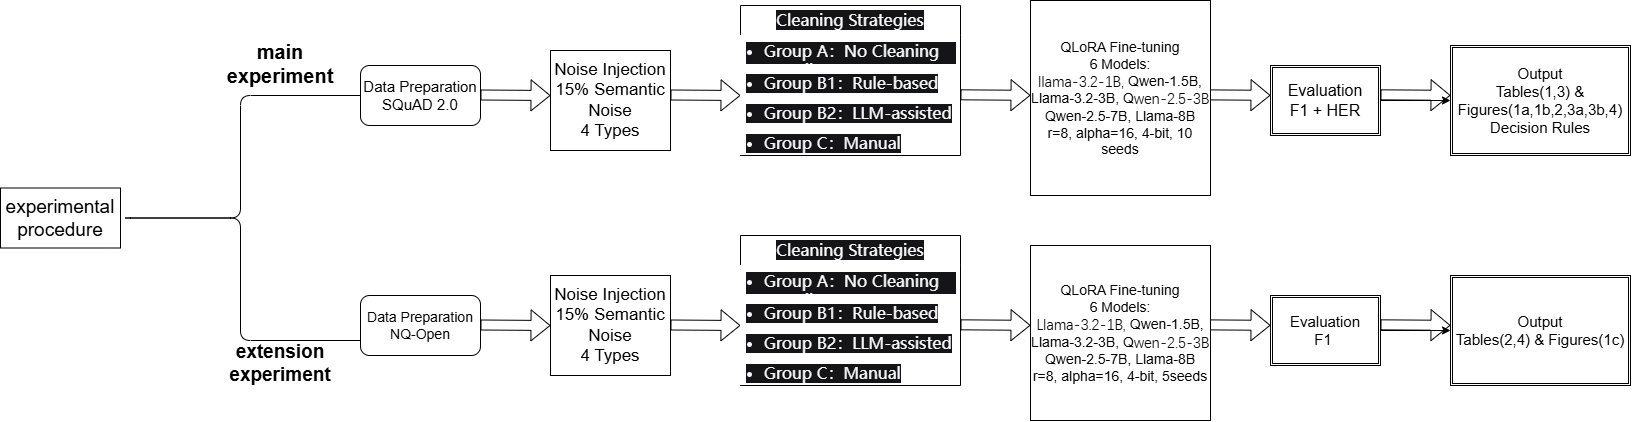

The diagram above was exported from draw.io. Its source (the exported page's mxGraphModel, read from the mxfile embedded in the PNG):
<mxGraphModel dx="3356" dy="1036" grid="1" gridSize="10" guides="1" tooltips="1" connect="1" arrows="1" fold="1" page="1" pageScale="1" pageWidth="827" pageHeight="1169" math="0" shadow="0">
  <root>
    <mxCell id="0" />
    <mxCell id="1" parent="0" />
    <mxCell id="XPVrJzVcI5VzXd7p3YW8-1" parent="1" style="rounded=1;whiteSpace=wrap;html=1;" value="&lt;font style=&quot;font-size: 15px;&quot;&gt;Data Preparation&lt;/font&gt;&lt;div&gt;&lt;font style=&quot;font-size: 15px;&quot;&gt;SQuAD 2.0&lt;/font&gt;&lt;/div&gt;" vertex="1">
      <mxGeometry height="60" width="120" x="-1290" y="160" as="geometry" />
    </mxCell>
    <mxCell id="XPVrJzVcI5VzXd7p3YW8-2" edge="1" parent="1" style="shape=flexArrow;endArrow=classic;html=1;rounded=0;" value="">
      <mxGeometry height="50" relative="1" width="50" as="geometry">
        <mxPoint x="-1170" y="189.5" as="sourcePoint" />
        <mxPoint x="-1100" y="190" as="targetPoint" />
      </mxGeometry>
    </mxCell>
    <mxCell id="XPVrJzVcI5VzXd7p3YW8-3" parent="1" style="rounded=0;whiteSpace=wrap;html=1;" value="&lt;div&gt;&lt;font style=&quot;font-size: 17px;&quot;&gt;Noise Injection&lt;/font&gt;&lt;/div&gt;&lt;div&gt;&lt;font style=&quot;font-size: 17px;&quot;&gt;15% Semantic Noise&lt;/font&gt;&lt;/div&gt;&lt;div&gt;&lt;font style=&quot;font-size: 17px;&quot;&gt;4 Types&lt;/font&gt;&lt;/div&gt;" vertex="1">
      <mxGeometry height="100" width="120" x="-1100" y="145" as="geometry" />
    </mxCell>
    <mxCell id="XPVrJzVcI5VzXd7p3YW8-4" edge="1" parent="1" style="shape=flexArrow;endArrow=classic;html=1;rounded=0;" value="">
      <mxGeometry height="50" relative="1" width="50" as="geometry">
        <mxPoint x="-980" y="189.5" as="sourcePoint" />
        <mxPoint x="-910" y="190" as="targetPoint" />
      </mxGeometry>
    </mxCell>
    <mxCell id="XPVrJzVcI5VzXd7p3YW8-7" parent="1" style="swimlane;fontStyle=0;childLayout=stackLayout;horizontal=1;startSize=30;horizontalStack=0;resizeParent=1;resizeParentMax=0;resizeLast=0;collapsible=1;marginBottom=0;whiteSpace=wrap;html=1;fillColor=default;" value="&lt;span style=&quot;color: rgb(249, 250, 251); font-family: quote-cjk-patch, Inter, system-ui, -apple-system, BlinkMacSystemFont, &amp;quot;Segoe UI&amp;quot;, Roboto, Oxygen, Ubuntu, Cantarell, &amp;quot;Open Sans&amp;quot;, &amp;quot;Helvetica Neue&amp;quot;, sans-serif; font-size: 16px; text-align: start; background-color: rgb(21, 21, 23);&quot;&gt;Cleaning Strategies&lt;/span&gt;" vertex="1">
      <mxGeometry height="150" width="220" x="-910" y="100" as="geometry" />
    </mxCell>
    <mxCell id="XPVrJzVcI5VzXd7p3YW8-8" parent="XPVrJzVcI5VzXd7p3YW8-7" style="text;align=left;verticalAlign=middle;spacingLeft=4;spacingRight=4;overflow=hidden;points=[[0,0.5],[1,0.5]];portConstraint=eastwest;rotatable=0;whiteSpace=wrap;html=1;fillColor=default;" value="&lt;ul style=&quot;margin: 4px 0px 16px; padding-left: 18px; color: rgb(249, 250, 251); font-family: quote-cjk-patch, Inter, system-ui, -apple-system, BlinkMacSystemFont, &amp;quot;Segoe UI&amp;quot;, Roboto, Oxygen, Ubuntu, Cantarell, &amp;quot;Open Sans&amp;quot;, &amp;quot;Helvetica Neue&amp;quot;, sans-serif; font-size: 16px; background-color: rgb(21, 21, 23);&quot;&gt;&lt;li&gt;&lt;p class=&quot;ds-markdown-paragraph&quot; style=&quot;margin-top: 0px !important; margin-right: 0px; margin-bottom: 0px; margin-left: 0px;&quot;&gt;&lt;span class=&quot;&quot;&gt;Group A：No Cleaning (Baseline)&lt;/span&gt;&lt;/p&gt;&lt;/li&gt;&lt;/ul&gt;" vertex="1">
      <mxGeometry height="30" width="220" y="30" as="geometry" />
    </mxCell>
    <mxCell id="XPVrJzVcI5VzXd7p3YW8-9" parent="XPVrJzVcI5VzXd7p3YW8-7" style="text;align=left;verticalAlign=middle;spacingLeft=4;spacingRight=4;overflow=hidden;points=[[0,0.5],[1,0.5]];portConstraint=eastwest;rotatable=0;whiteSpace=wrap;html=1;fillColor=default;" value="&lt;ul style=&quot;margin: 4px 0px 16px; padding-left: 18px; color: rgb(249, 250, 251); font-family: quote-cjk-patch, Inter, system-ui, -apple-system, BlinkMacSystemFont, &amp;quot;Segoe UI&amp;quot;, Roboto, Oxygen, Ubuntu, Cantarell, &amp;quot;Open Sans&amp;quot;, &amp;quot;Helvetica Neue&amp;quot;, sans-serif; font-size: 16px; background-color: rgb(21, 21, 23);&quot;&gt;&lt;li style=&quot;margin-top: 6px;&quot;&gt;&lt;p class=&quot;ds-markdown-paragraph&quot; style=&quot;margin-top: 0px !important; margin-right: 0px; margin-bottom: 0px; margin-left: 0px;&quot;&gt;&lt;span class=&quot;&quot;&gt;Group B1：Rule-based&lt;/span&gt;&lt;/p&gt;&lt;/li&gt;&lt;/ul&gt;" vertex="1">
      <mxGeometry height="30" width="220" y="60" as="geometry" />
    </mxCell>
    <mxCell id="XPVrJzVcI5VzXd7p3YW8-10" parent="XPVrJzVcI5VzXd7p3YW8-7" style="text;align=left;verticalAlign=middle;spacingLeft=4;spacingRight=4;overflow=hidden;points=[[0,0.5],[1,0.5]];portConstraint=eastwest;rotatable=0;whiteSpace=wrap;html=1;container=0;fillColor=default;" value="&lt;ul style=&quot;margin: 4px 0px 16px; padding-left: 18px; color: rgb(249, 250, 251); font-family: quote-cjk-patch, Inter, system-ui, -apple-system, BlinkMacSystemFont, &amp;quot;Segoe UI&amp;quot;, Roboto, Oxygen, Ubuntu, Cantarell, &amp;quot;Open Sans&amp;quot;, &amp;quot;Helvetica Neue&amp;quot;, sans-serif; font-size: 16px; background-color: rgb(21, 21, 23);&quot;&gt;&lt;li style=&quot;margin-top: 6px;&quot;&gt;&lt;p class=&quot;ds-markdown-paragraph&quot; style=&quot;margin-top: 0px !important; margin-right: 0px; margin-bottom: 0px; margin-left: 0px;&quot;&gt;&lt;span class=&quot;&quot;&gt;Group B2：LLM-assisted&lt;/span&gt;&lt;/p&gt;&lt;/li&gt;&lt;/ul&gt;" vertex="1">
      <mxGeometry height="30" width="220" y="90" as="geometry" />
    </mxCell>
    <mxCell id="XPVrJzVcI5VzXd7p3YW8-19" parent="XPVrJzVcI5VzXd7p3YW8-7" style="text;align=left;verticalAlign=middle;spacingLeft=4;spacingRight=4;overflow=hidden;points=[[0,0.5],[1,0.5]];portConstraint=eastwest;rotatable=0;whiteSpace=wrap;html=1;container=0;fillColor=default;" value="&lt;ul style=&quot;margin: 4px 0px 16px; padding-left: 18px; color: rgb(249, 250, 251); font-family: quote-cjk-patch, Inter, system-ui, -apple-system, BlinkMacSystemFont, &amp;quot;Segoe UI&amp;quot;, Roboto, Oxygen, Ubuntu, Cantarell, &amp;quot;Open Sans&amp;quot;, &amp;quot;Helvetica Neue&amp;quot;, sans-serif; font-size: 16px; background-color: rgb(21, 21, 23);&quot;&gt;&lt;li style=&quot;margin-top: 6px;&quot;&gt;&lt;p class=&quot;ds-markdown-paragraph&quot; style=&quot;margin-top: 0px !important; margin-right: 0px; margin-bottom: 0px; margin-left: 0px;&quot;&gt;&lt;span class=&quot;&quot;&gt;Group C：Manual&lt;/span&gt;&lt;/p&gt;&lt;/li&gt;&lt;/ul&gt;" vertex="1">
      <mxGeometry height="30" width="220" y="120" as="geometry" />
    </mxCell>
    <mxCell id="XPVrJzVcI5VzXd7p3YW8-20" edge="1" parent="1" style="shape=flexArrow;endArrow=classic;html=1;rounded=0;" value="">
      <mxGeometry height="50" relative="1" width="50" as="geometry">
        <mxPoint x="-450" y="189.33" as="sourcePoint" />
        <mxPoint x="-380" y="189.83" as="targetPoint" />
      </mxGeometry>
    </mxCell>
    <mxCell id="XPVrJzVcI5VzXd7p3YW8-22" edge="1" parent="1" style="shape=flexArrow;endArrow=classic;html=1;rounded=0;" value="">
      <mxGeometry height="50" relative="1" width="50" as="geometry">
        <mxPoint x="-690" y="189.33" as="sourcePoint" />
        <mxPoint x="-620" y="189.83" as="targetPoint" />
      </mxGeometry>
    </mxCell>
    <mxCell id="XPVrJzVcI5VzXd7p3YW8-25" parent="1" style="rounded=0;whiteSpace=wrap;html=1;" value="&lt;div&gt;&lt;font style=&quot;font-size: 14px;&quot;&gt;QLoRA Fine-tuning&lt;/font&gt;&lt;/div&gt;&lt;div&gt;&lt;font style=&quot;font-size: 14px;&quot;&gt;6 Models:&lt;/font&gt;&lt;/div&gt;&lt;div&gt;&lt;font style=&quot;font-size: 14px;&quot;&gt;&lt;span style=&quot;font-family: 等线; font-size: 11pt; background-color: transparent; color: light-dark(rgb(0, 0, 0), rgb(255, 255, 255));&quot;&gt;llama-3.2-1B,&amp;nbsp;&lt;/span&gt;Qwen-1.5B, Llama-3.2-3B, Q&lt;/font&gt;&lt;span style=&quot;font-family: 等线; font-size: 11pt; background-color: transparent; color: light-dark(rgb(0, 0, 0), rgb(255, 255, 255));&quot;&gt;wen-2.5-3B&lt;/span&gt;&lt;/div&gt;&lt;div&gt;&lt;font style=&quot;font-size: 14px;&quot;&gt;Qwen-2.5-7B, Llama-8B&lt;/font&gt;&lt;/div&gt;&lt;div&gt;&lt;font style=&quot;font-size: 14px;&quot;&gt;r=8, alpha=16, 4-bit, 10 seeds&lt;/font&gt;&lt;/div&gt;" vertex="1">
      <mxGeometry height="195" width="180" x="-620" y="95" as="geometry" />
    </mxCell>
    <mxCell id="XPVrJzVcI5VzXd7p3YW8-32" edge="1" parent="1" source="XPVrJzVcI5VzXd7p3YW8-28" style="edgeStyle=orthogonalEdgeStyle;rounded=0;orthogonalLoop=1;jettySize=auto;html=1;" target="XPVrJzVcI5VzXd7p3YW8-31" value="">
      <mxGeometry relative="1" as="geometry" />
    </mxCell>
    <mxCell id="XPVrJzVcI5VzXd7p3YW8-28" parent="1" style="shape=ext;double=1;rounded=0;whiteSpace=wrap;html=1;" value="&lt;div&gt;&lt;font style=&quot;font-size: 16px;&quot;&gt;Evaluation&lt;/font&gt;&lt;/div&gt;&lt;div&gt;&lt;font style=&quot;font-size: 16px;&quot;&gt;F1 + HER&lt;/font&gt;&lt;/div&gt;" vertex="1">
      <mxGeometry height="70" width="110" x="-380" y="160" as="geometry" />
    </mxCell>
    <mxCell id="XPVrJzVcI5VzXd7p3YW8-30" edge="1" parent="1" style="shape=flexArrow;endArrow=classic;html=1;rounded=0;" value="">
      <mxGeometry height="50" relative="1" width="50" as="geometry">
        <mxPoint x="-270" y="189.33" as="sourcePoint" />
        <mxPoint x="-200" y="189.83" as="targetPoint" />
      </mxGeometry>
    </mxCell>
    <mxCell id="XPVrJzVcI5VzXd7p3YW8-31" parent="1" style="shape=ext;double=1;rounded=0;whiteSpace=wrap;html=1;" value="&lt;div&gt;&lt;font style=&quot;font-size: 15px;&quot;&gt;Output&lt;/font&gt;&lt;/div&gt;&lt;div&gt;&lt;font style=&quot;font-size: 15px;&quot;&gt;Tables(1,3) &amp;amp; Figures(1a,1b,2,3a,3b,4&lt;span style=&quot;background-color: transparent; color: light-dark(rgb(0, 0, 0), rgb(255, 255, 255));&quot;&gt;)&lt;/span&gt;&lt;/font&gt;&lt;/div&gt;&lt;div&gt;&lt;font style=&quot;font-size: 15px;&quot;&gt;Decision Rules&lt;/font&gt;&lt;/div&gt;" vertex="1">
      <mxGeometry height="110" width="180" x="-200" y="140" as="geometry" />
    </mxCell>
    <mxCell id="XPVrJzVcI5VzXd7p3YW8-50" parent="1" style="rounded=1;whiteSpace=wrap;html=1;" value="&lt;font style=&quot;font-size: 14px;&quot;&gt;Data Preparation&lt;/font&gt;&lt;div&gt;&lt;font style=&quot;font-size: 14px;&quot;&gt;NQ-Open&lt;/font&gt;&lt;/div&gt;" vertex="1">
      <mxGeometry height="60" width="120" x="-1290" y="390" as="geometry" />
    </mxCell>
    <mxCell id="XPVrJzVcI5VzXd7p3YW8-51" edge="1" parent="1" style="shape=flexArrow;endArrow=classic;html=1;rounded=0;" value="">
      <mxGeometry height="50" relative="1" width="50" as="geometry">
        <mxPoint x="-1170" y="419.5" as="sourcePoint" />
        <mxPoint x="-1100" y="420" as="targetPoint" />
      </mxGeometry>
    </mxCell>
    <mxCell id="XPVrJzVcI5VzXd7p3YW8-52" parent="1" style="rounded=0;whiteSpace=wrap;html=1;" value="&lt;div&gt;&lt;font style=&quot;font-size: 17px;&quot;&gt;Noise Injection&lt;/font&gt;&lt;/div&gt;&lt;div&gt;&lt;font style=&quot;font-size: 17px;&quot;&gt;15% Semantic Noise&lt;/font&gt;&lt;/div&gt;&lt;div&gt;&lt;font style=&quot;font-size: 17px;&quot;&gt;4 Types&lt;/font&gt;&lt;/div&gt;" vertex="1">
      <mxGeometry height="100" width="120" x="-1100" y="370" as="geometry" />
    </mxCell>
    <mxCell id="XPVrJzVcI5VzXd7p3YW8-53" edge="1" parent="1" style="shape=flexArrow;endArrow=classic;html=1;rounded=0;" value="">
      <mxGeometry height="50" relative="1" width="50" as="geometry">
        <mxPoint x="-980" y="419.5" as="sourcePoint" />
        <mxPoint x="-910" y="420" as="targetPoint" />
      </mxGeometry>
    </mxCell>
    <mxCell id="XPVrJzVcI5VzXd7p3YW8-54" parent="1" style="swimlane;fontStyle=0;childLayout=stackLayout;horizontal=1;startSize=30;horizontalStack=0;resizeParent=1;resizeParentMax=0;resizeLast=0;collapsible=1;marginBottom=0;whiteSpace=wrap;html=1;fillColor=default;" value="&lt;span style=&quot;color: rgb(249, 250, 251); font-family: quote-cjk-patch, Inter, system-ui, -apple-system, BlinkMacSystemFont, &amp;quot;Segoe UI&amp;quot;, Roboto, Oxygen, Ubuntu, Cantarell, &amp;quot;Open Sans&amp;quot;, &amp;quot;Helvetica Neue&amp;quot;, sans-serif; font-size: 16px; text-align: start; background-color: rgb(21, 21, 23);&quot;&gt;Cleaning Strategies&lt;/span&gt;" vertex="1">
      <mxGeometry height="150" width="220" x="-910" y="330" as="geometry" />
    </mxCell>
    <mxCell id="XPVrJzVcI5VzXd7p3YW8-55" parent="XPVrJzVcI5VzXd7p3YW8-54" style="text;align=left;verticalAlign=middle;spacingLeft=4;spacingRight=4;overflow=hidden;points=[[0,0.5],[1,0.5]];portConstraint=eastwest;rotatable=0;whiteSpace=wrap;html=1;fillColor=default;" value="&lt;ul style=&quot;margin: 4px 0px 16px; padding-left: 18px; color: rgb(249, 250, 251); font-family: quote-cjk-patch, Inter, system-ui, -apple-system, BlinkMacSystemFont, &amp;quot;Segoe UI&amp;quot;, Roboto, Oxygen, Ubuntu, Cantarell, &amp;quot;Open Sans&amp;quot;, &amp;quot;Helvetica Neue&amp;quot;, sans-serif; font-size: 16px; background-color: rgb(21, 21, 23);&quot;&gt;&lt;li&gt;&lt;p class=&quot;ds-markdown-paragraph&quot; style=&quot;margin-top: 0px !important; margin-right: 0px; margin-bottom: 0px; margin-left: 0px;&quot;&gt;&lt;span class=&quot;&quot;&gt;Group A：No Cleaning (Baseline)&lt;/span&gt;&lt;/p&gt;&lt;/li&gt;&lt;/ul&gt;" vertex="1">
      <mxGeometry height="30" width="220" y="30" as="geometry" />
    </mxCell>
    <mxCell id="XPVrJzVcI5VzXd7p3YW8-56" parent="XPVrJzVcI5VzXd7p3YW8-54" style="text;align=left;verticalAlign=middle;spacingLeft=4;spacingRight=4;overflow=hidden;points=[[0,0.5],[1,0.5]];portConstraint=eastwest;rotatable=0;whiteSpace=wrap;html=1;fillColor=default;" value="&lt;ul style=&quot;margin: 4px 0px 16px; padding-left: 18px; color: rgb(249, 250, 251); font-family: quote-cjk-patch, Inter, system-ui, -apple-system, BlinkMacSystemFont, &amp;quot;Segoe UI&amp;quot;, Roboto, Oxygen, Ubuntu, Cantarell, &amp;quot;Open Sans&amp;quot;, &amp;quot;Helvetica Neue&amp;quot;, sans-serif; font-size: 16px; background-color: rgb(21, 21, 23);&quot;&gt;&lt;li style=&quot;margin-top: 6px;&quot;&gt;&lt;p class=&quot;ds-markdown-paragraph&quot; style=&quot;margin-top: 0px !important; margin-right: 0px; margin-bottom: 0px; margin-left: 0px;&quot;&gt;&lt;span class=&quot;&quot;&gt;Group B1：Rule-based&lt;/span&gt;&lt;/p&gt;&lt;/li&gt;&lt;/ul&gt;" vertex="1">
      <mxGeometry height="30" width="220" y="60" as="geometry" />
    </mxCell>
    <mxCell id="XPVrJzVcI5VzXd7p3YW8-58" parent="XPVrJzVcI5VzXd7p3YW8-54" style="text;align=left;verticalAlign=middle;spacingLeft=4;spacingRight=4;overflow=hidden;points=[[0,0.5],[1,0.5]];portConstraint=eastwest;rotatable=0;whiteSpace=wrap;html=1;container=0;fillColor=default;" value="&lt;ul style=&quot;margin: 4px 0px 16px; padding-left: 18px; color: rgb(249, 250, 251); font-family: quote-cjk-patch, Inter, system-ui, -apple-system, BlinkMacSystemFont, &amp;quot;Segoe UI&amp;quot;, Roboto, Oxygen, Ubuntu, Cantarell, &amp;quot;Open Sans&amp;quot;, &amp;quot;Helvetica Neue&amp;quot;, sans-serif; font-size: 16px; background-color: rgb(21, 21, 23);&quot;&gt;&lt;li style=&quot;margin-top: 6px;&quot;&gt;&lt;p class=&quot;ds-markdown-paragraph&quot; style=&quot;margin-top: 0px !important; margin-right: 0px; margin-bottom: 0px; margin-left: 0px;&quot;&gt;&lt;span class=&quot;&quot;&gt;Group B2：LLM-assisted&lt;/span&gt;&lt;/p&gt;&lt;/li&gt;&lt;/ul&gt;" vertex="1">
      <mxGeometry height="30" width="220" y="90" as="geometry" />
    </mxCell>
    <mxCell id="XPVrJzVcI5VzXd7p3YW8-59" parent="XPVrJzVcI5VzXd7p3YW8-54" style="text;align=left;verticalAlign=middle;spacingLeft=4;spacingRight=4;overflow=hidden;points=[[0,0.5],[1,0.5]];portConstraint=eastwest;rotatable=0;whiteSpace=wrap;html=1;container=0;fillColor=default;" value="&lt;ul style=&quot;margin: 4px 0px 16px; padding-left: 18px; color: rgb(249, 250, 251); font-family: quote-cjk-patch, Inter, system-ui, -apple-system, BlinkMacSystemFont, &amp;quot;Segoe UI&amp;quot;, Roboto, Oxygen, Ubuntu, Cantarell, &amp;quot;Open Sans&amp;quot;, &amp;quot;Helvetica Neue&amp;quot;, sans-serif; font-size: 16px; background-color: rgb(21, 21, 23);&quot;&gt;&lt;li style=&quot;margin-top: 6px;&quot;&gt;&lt;p class=&quot;ds-markdown-paragraph&quot; style=&quot;margin-top: 0px !important; margin-right: 0px; margin-bottom: 0px; margin-left: 0px;&quot;&gt;&lt;span class=&quot;&quot;&gt;Group C：Manual&lt;/span&gt;&lt;/p&gt;&lt;/li&gt;&lt;/ul&gt;" vertex="1">
      <mxGeometry height="30" width="220" y="120" as="geometry" />
    </mxCell>
    <mxCell id="XPVrJzVcI5VzXd7p3YW8-60" edge="1" parent="1" style="shape=flexArrow;endArrow=classic;html=1;rounded=0;" value="">
      <mxGeometry height="50" relative="1" width="50" as="geometry">
        <mxPoint x="-450" y="419.33000000000004" as="sourcePoint" />
        <mxPoint x="-380" y="419.83000000000004" as="targetPoint" />
      </mxGeometry>
    </mxCell>
    <mxCell id="XPVrJzVcI5VzXd7p3YW8-61" edge="1" parent="1" style="shape=flexArrow;endArrow=classic;html=1;rounded=0;" value="">
      <mxGeometry height="50" relative="1" width="50" as="geometry">
        <mxPoint x="-690" y="419.33000000000004" as="sourcePoint" />
        <mxPoint x="-620" y="419.83000000000004" as="targetPoint" />
      </mxGeometry>
    </mxCell>
    <mxCell id="XPVrJzVcI5VzXd7p3YW8-62" parent="1" style="rounded=0;whiteSpace=wrap;html=1;" value="&lt;div&gt;&lt;font style=&quot;font-size: 14px;&quot;&gt;QLoRA Fine-tuning&lt;/font&gt;&lt;/div&gt;&lt;div&gt;&lt;font style=&quot;font-size: 14px;&quot;&gt;6 Models:&lt;/font&gt;&lt;/div&gt;&lt;div&gt;&lt;font style=&quot;font-size: 14px;&quot;&gt;&lt;span style=&quot;font-family: 等线; font-size: 11pt; background-color: transparent; color: light-dark(rgb(0, 0, 0), rgb(255, 255, 255));&quot;&gt;Llama-3.2-1B,&amp;nbsp;&lt;/span&gt;Qwen-1.5B, Llama-3.2-3B, Q&lt;/font&gt;&lt;span style=&quot;font-family: 等线; font-size: 11pt; background-color: transparent; color: light-dark(rgb(0, 0, 0), rgb(255, 255, 255));&quot;&gt;wen-2.5-3B&lt;/span&gt;&lt;/div&gt;&lt;div&gt;&lt;font style=&quot;font-size: 14px;&quot;&gt;Qwen-2.5-7B, Llama-8B&lt;/font&gt;&lt;/div&gt;&lt;div&gt;&lt;font style=&quot;font-size: 14px;&quot;&gt;r=8, alpha=16, 4-bit, 5seeds&lt;/font&gt;&lt;/div&gt;" vertex="1">
      <mxGeometry height="175" width="180" x="-620" y="340" as="geometry" />
    </mxCell>
    <mxCell id="XPVrJzVcI5VzXd7p3YW8-63" edge="1" parent="1" source="XPVrJzVcI5VzXd7p3YW8-64" style="edgeStyle=orthogonalEdgeStyle;rounded=0;orthogonalLoop=1;jettySize=auto;html=1;" target="XPVrJzVcI5VzXd7p3YW8-66" value="">
      <mxGeometry relative="1" as="geometry" />
    </mxCell>
    <mxCell id="XPVrJzVcI5VzXd7p3YW8-64" parent="1" style="shape=ext;double=1;rounded=0;whiteSpace=wrap;html=1;" value="&lt;div&gt;&lt;font style=&quot;font-size: 15px;&quot;&gt;Evaluation&lt;/font&gt;&lt;/div&gt;&lt;div&gt;&lt;font style=&quot;font-size: 15px;&quot;&gt;F1&amp;nbsp;&lt;/font&gt;&lt;/div&gt;" vertex="1">
      <mxGeometry height="70" width="110" x="-380" y="390" as="geometry" />
    </mxCell>
    <mxCell id="XPVrJzVcI5VzXd7p3YW8-65" edge="1" parent="1" style="shape=flexArrow;endArrow=classic;html=1;rounded=0;" value="">
      <mxGeometry height="50" relative="1" width="50" as="geometry">
        <mxPoint x="-270" y="419.33000000000004" as="sourcePoint" />
        <mxPoint x="-200" y="419.83000000000004" as="targetPoint" />
      </mxGeometry>
    </mxCell>
    <mxCell id="XPVrJzVcI5VzXd7p3YW8-66" parent="1" style="shape=ext;double=1;rounded=0;whiteSpace=wrap;html=1;" value="&lt;div&gt;&lt;font style=&quot;font-size: 15px;&quot;&gt;Output&lt;/font&gt;&lt;/div&gt;&lt;div&gt;&lt;font style=&quot;font-size: 15px;&quot;&gt;Tables(2,4) &amp;amp; Figures(1c&lt;span style=&quot;background-color: transparent; color: light-dark(rgb(0, 0, 0), rgb(255, 255, 255));&quot;&gt;)&lt;/span&gt;&lt;/font&gt;&lt;/div&gt;" vertex="1">
      <mxGeometry height="110" width="180" x="-200" y="370" as="geometry" />
    </mxCell>
    <mxCell id="XPVrJzVcI5VzXd7p3YW8-70" parent="1" style="shape=curlyBracket;whiteSpace=wrap;html=1;rounded=1;labelPosition=left;verticalLabelPosition=middle;align=right;verticalAlign=middle;size=0.5;" value="" vertex="1">
      <mxGeometry height="245" width="240" x="-1530" y="190" as="geometry" />
    </mxCell>
    <mxCell id="XPVrJzVcI5VzXd7p3YW8-73" parent="1" style="rounded=0;whiteSpace=wrap;html=1;" value="&lt;font style=&quot;font-size: 19px;&quot;&gt;experimental procedure&lt;/font&gt;" vertex="1">
      <mxGeometry height="60" width="120" x="-1650" y="282.5" as="geometry" />
    </mxCell>
    <mxCell id="XPVrJzVcI5VzXd7p3YW8-75" parent="1" style="text;html=1;whiteSpace=wrap;strokeColor=none;fillColor=none;align=center;verticalAlign=middle;rounded=0;fontSize=20;fontStyle=1" value="main experiment" vertex="1">
      <mxGeometry height="35" width="160" x="-1450" y="140" as="geometry" />
    </mxCell>
    <mxCell id="XPVrJzVcI5VzXd7p3YW8-76" parent="1" style="text;html=1;whiteSpace=wrap;strokeColor=none;fillColor=none;align=center;verticalAlign=middle;rounded=0;fontSize=19;fontStyle=1" value="extension experiment" vertex="1">
      <mxGeometry height="35" width="160" x="-1450" y="440" as="geometry" />
    </mxCell>
  </root>
</mxGraphModel>